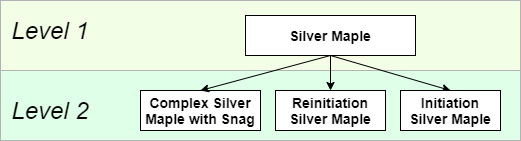

The diagram above was exported from draw.io. Its source (the exported page's mxGraphModel, read from the mxfile embedded in the PNG):
<mxGraphModel dx="1449" dy="627" grid="1" gridSize="10" guides="1" tooltips="1" connect="1" arrows="1" fold="1" page="1" pageScale="1" pageWidth="850" pageHeight="1100" math="0" shadow="0">
  <root>
    <mxCell id="n5VsJ1sc784iqCjUVNGR-0" />
    <mxCell id="n5VsJ1sc784iqCjUVNGR-1" parent="n5VsJ1sc784iqCjUVNGR-0" />
    <mxCell id="n5VsJ1sc784iqCjUVNGR-19" value="" style="rounded=0;whiteSpace=wrap;html=1;fillColor=#E0FFE8;strokeColor=#B3B3B3;" parent="n5VsJ1sc784iqCjUVNGR-1" vertex="1">
      <mxGeometry x="40" y="480" width="520" height="70" as="geometry" />
    </mxCell>
    <mxCell id="n5VsJ1sc784iqCjUVNGR-18" value="" style="rounded=0;whiteSpace=wrap;html=1;fillColor=#F2FFE6;strokeColor=#B3B3B3;" parent="n5VsJ1sc784iqCjUVNGR-1" vertex="1">
      <mxGeometry x="40" y="410" width="520" height="70" as="geometry" />
    </mxCell>
    <mxCell id="n5VsJ1sc784iqCjUVNGR-3" value="&lt;font style=&quot;font-size: 14px&quot;&gt;Complex Silver Maple with Snag&lt;/font&gt;" style="rounded=0;whiteSpace=wrap;html=1;fontStyle=1;fillColor=#FFFFFF;" parent="n5VsJ1sc784iqCjUVNGR-1" vertex="1">
      <mxGeometry x="180" y="500" width="120" height="40" as="geometry" />
    </mxCell>
    <mxCell id="n5VsJ1sc784iqCjUVNGR-11" style="edgeStyle=none;rounded=0;orthogonalLoop=1;jettySize=auto;html=1;exitX=0.5;exitY=1;exitDx=0;exitDy=0;entryX=0.5;entryY=0;entryDx=0;entryDy=0;fontStyle=1" parent="n5VsJ1sc784iqCjUVNGR-1" source="n5VsJ1sc784iqCjUVNGR-4" target="n5VsJ1sc784iqCjUVNGR-3" edge="1">
      <mxGeometry relative="1" as="geometry" />
    </mxCell>
    <mxCell id="n5VsJ1sc784iqCjUVNGR-12" style="edgeStyle=none;rounded=0;orthogonalLoop=1;jettySize=auto;html=1;exitX=0.5;exitY=1;exitDx=0;exitDy=0;entryX=0.5;entryY=0;entryDx=0;entryDy=0;" parent="n5VsJ1sc784iqCjUVNGR-1" source="n5VsJ1sc784iqCjUVNGR-4" target="n5VsJ1sc784iqCjUVNGR-5" edge="1">
      <mxGeometry relative="1" as="geometry" />
    </mxCell>
    <mxCell id="n5VsJ1sc784iqCjUVNGR-13" style="edgeStyle=none;rounded=0;orthogonalLoop=1;jettySize=auto;html=1;exitX=0.5;exitY=1;exitDx=0;exitDy=0;entryX=0.5;entryY=0;entryDx=0;entryDy=0;" parent="n5VsJ1sc784iqCjUVNGR-1" source="n5VsJ1sc784iqCjUVNGR-4" target="n5VsJ1sc784iqCjUVNGR-6" edge="1">
      <mxGeometry relative="1" as="geometry" />
    </mxCell>
    <mxCell id="n5VsJ1sc784iqCjUVNGR-4" value="&lt;font style=&quot;font-size: 14px&quot;&gt;Silver Maple&lt;/font&gt;" style="rounded=0;whiteSpace=wrap;html=1;fillColor=#FFFFFF;fontStyle=1" parent="n5VsJ1sc784iqCjUVNGR-1" vertex="1">
      <mxGeometry x="285" y="425" width="170" height="40" as="geometry" />
    </mxCell>
    <mxCell id="n5VsJ1sc784iqCjUVNGR-5" value="&lt;font style=&quot;font-size: 14px&quot;&gt;Reinitiation Silver Maple&lt;/font&gt;" style="rounded=0;whiteSpace=wrap;html=1;fontStyle=1;fillColor=#FFFFFF;" parent="n5VsJ1sc784iqCjUVNGR-1" vertex="1">
      <mxGeometry x="315" y="500" width="110" height="40" as="geometry" />
    </mxCell>
    <mxCell id="n5VsJ1sc784iqCjUVNGR-6" value="&lt;font style=&quot;font-size: 14px&quot;&gt;Initiation Silver Maple&lt;/font&gt;" style="rounded=0;whiteSpace=wrap;html=1;fontStyle=1;fillColor=#FFFFFF;" parent="n5VsJ1sc784iqCjUVNGR-1" vertex="1">
      <mxGeometry x="440" y="500" width="100" height="40" as="geometry" />
    </mxCell>
    <mxCell id="n5VsJ1sc784iqCjUVNGR-15" value="&lt;font style=&quot;font-size: 24px&quot;&gt;&lt;i&gt;Level 1&lt;/i&gt;&lt;/font&gt;" style="text;html=1;strokeColor=none;fillColor=none;align=center;verticalAlign=middle;whiteSpace=wrap;rounded=0;" parent="n5VsJ1sc784iqCjUVNGR-1" vertex="1">
      <mxGeometry x="40" y="430" width="100" height="20" as="geometry" />
    </mxCell>
    <mxCell id="n5VsJ1sc784iqCjUVNGR-17" value="&lt;font style=&quot;font-size: 24px&quot;&gt;&lt;i&gt;Level 2&lt;/i&gt;&lt;/font&gt;" style="text;html=1;strokeColor=none;fillColor=none;align=center;verticalAlign=middle;whiteSpace=wrap;rounded=0;" parent="n5VsJ1sc784iqCjUVNGR-1" vertex="1">
      <mxGeometry x="40" y="510" width="100" height="20" as="geometry" />
    </mxCell>
  </root>
</mxGraphModel>